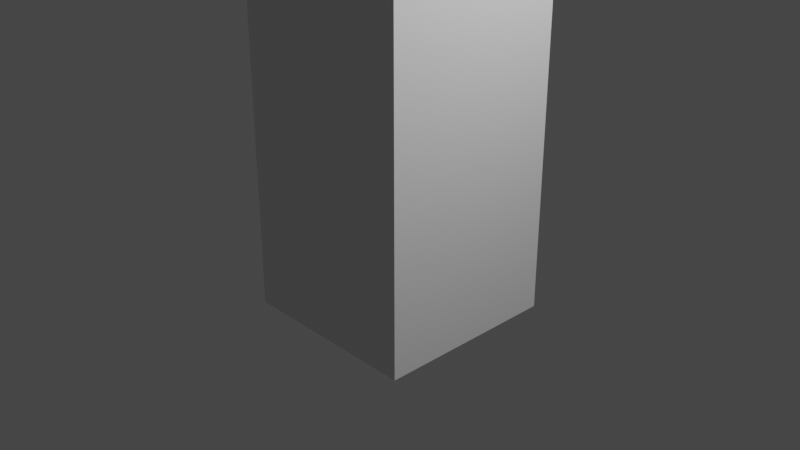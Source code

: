 # Source: davidsgoofyahhtree.blend  (saved by Blender 3.5.10; exported with 4.5.12 LTS)
import bpy
from mathutils import Matrix  # noqa: F401  (used for matrix-valued properties, if any)

bpy.ops.wm.read_factory_settings(use_empty=True)
scene = bpy.context.scene
scene.name = 'Scene'

# ---- collections
col_collection = bpy.data.collections.new('Collection'); scene.collection.children.link(col_collection)

# ---- materials (node trees are filled in below, after node groups)
mat_material = bpy.data.materials.new('Material')
mat_material.alpha_threshold = 0.0
mat_material.use_transparent_shadow = False
mat_material.roughness = 0.5
mat_material.line_color = (0.0, 0.0, 0.0, 1.0)

# ---- material node trees
mat_material.use_nodes = True; mat_material.node_tree.nodes.clear()
_N = mat_material.node_tree.nodes; _L = mat_material.node_tree.links
n0 = _N.new('ShaderNodeOutputMaterial'); n0.name = 'Material Output'; n0.location = (300, 300)
n1 = _N.new('ShaderNodeBsdfPrincipled'); n1.name = 'Principled BSDF'; n1.location = (10, 300)
n1.distribution = 'GGX'
n1.subsurface_method = 'RANDOM_WALK_SKIN'
n1.inputs[3].default_value = 1.45
n1.inputs[27].default_value = (0.0, 0.0, 0.0, 1.0)
n1.inputs[28].default_value = 1.0
_L.new(n1.outputs[0], n0.inputs[0])
n0.is_active_output = True

# ---- world
world_world = bpy.data.worlds.new('World'); scene.world = world_world
world_world.use_nodes = True; world_world.node_tree.nodes.clear()
_N = world_world.node_tree.nodes; _L = world_world.node_tree.links
n0 = _N.new('ShaderNodeOutputWorld'); n0.name = 'World Output'; n0.location = (300, 300)
n1 = _N.new('ShaderNodeBackground'); n1.name = 'Background'; n1.location = (10, 300)
n1.inputs[0].default_value = (0.05088, 0.05088, 0.05088, 1.0)
_L.new(n1.outputs[0], n0.inputs[0])
n0.is_active_output = True
world_world.color = (0.05088, 0.05088, 0.05088)
world_world.use_sun_shadow = False
world_world.sun_shadow_jitter_overblur = 0.0

# ---- cameras
cam_camera = bpy.data.cameras.new('Camera')
cam_camera.clip_end = 100.0
cam_camera.ortho_scale = 7.314

# ---- lights
light_light = bpy.data.lights.new('Light', 'POINT')
light_light.transmission_factor = 0.0
light_light.energy = 1000.0
light_light.shadow_soft_size = 0.1
light_light.shadow_maximum_resolution = 0.006
light_light.use_absolute_resolution = True

# ---- meshes
me_cube = bpy.data.meshes.new('Cube')
me_cube.from_pydata([(1.0, 1.0, 1.0), (1.0, 1.0, -1.0), (1.0, -1.0, 1.0), (1.0, -1.0, -1.0), (-1.0, 1.0, 1.0), (-1.0, 1.0, -1.0), (-1.0, -1.0, 1.0), (-1.0, -1.0, -1.0), (1.0, -1.0, 18.21), (-1.0, -1.0, 18.21), (1.0, 1.0, 18.21), (-1.0, 1.0, 18.21), (-0.947, -0.2909, 21.61), (-0.7477, 1.141, 20.23), (0.7477, -1.141, 20.97), (0.947, 0.2909, 19.59), (1.955, -0.3983, 18.23), (1.955, -2.398, 18.23), (1.702, -2.539, 20.99), (0.007666, -1.689, 21.63), (2.209, 3.061, 25.54), (2.408, 4.493, 24.16), (3.904, 2.211, 24.9), (4.103, 3.642, 23.52), (2.265, -0.3701, 19.1), (2.066, -1.802, 20.48), (5.421, 2.981, 23.02), (5.222, 1.549, 24.41), (-3.135, 2.172, 18.25), (-3.135, 4.172, 18.25), (-2.883, 4.313, 20.27), (-1.188, 3.463, 19.64), (-0.5924, 2.257, 19.15), (1.102, 1.407, 18.51), (2.564, 5.609, 23.08), (4.259, 4.759, 22.44), (-3.018, 0.7481, 22.39), (-2.819, 2.18, 21.01), (0.1377, 4.1, 26.32), (0.337, 5.532, 24.93), (-1.358, -3.439, 18.75), (-3.358, -3.439, 18.75), (-3.305, -2.73, 22.16), (-3.105, -1.298, 20.77), (0.1989, -5.085, 24.78), (-1.496, -4.234, 25.42), (3.355, -1.733, 28.71), (1.66, -0.8829, 29.34), (-2.028, -1.704, 19.08), (-1.776, 0.4367, 21.1), (-4.163, 1.467, 19.13), (-3.911, 3.608, 21.15), (1.733, -0.3578, 28.84), (-1.423, -3.709, 24.91), (-0.338, 0.6813, 29.62), (-3.494, -2.67, 25.69), (-2.134, 5.239, 27.17), (-5.291, 1.888, 23.24), (-2.61, 1.821, 30.47), (-5.766, -1.531, 26.54), (-2.217, 1.253, 23.03), (-2.017, 2.685, 21.65), (-4.574, -1.186, 23.57), (-4.375, 0.2462, 22.19), (-2.925, 2.115, 23.82), (-2.726, 3.547, 22.44), (-5.283, -0.3236, 24.36), (-5.084, 1.108, 22.98), (-2.686, -4.813, 19.06), (-4.686, -4.813, 19.06), (-4.633, -4.104, 22.46), (-4.434, -2.672, 21.08), (-2.535, -1.977, 19.63), (-4.606, -0.9378, 20.41), (-3.01, -5.395, 22.93), (-5.082, -4.356, 23.71), (0.26, 1.316, 30.36), (0.7357, 4.735, 27.06), (-2.012, 2.456, 31.21), (-1.536, 5.875, 27.91), (-0.4336, 3.398, 18.05), (1.261, 2.548, 17.41), (2.723, 6.75, 21.98), (4.417, 5.9, 21.34), (-2.96, -2.272, 14.88), (-5.095, 0.8999, 14.93), (-3.988, -2.976, 15.76), (-6.123, 0.1956, 15.8), (0.8197, 0.247, 16.66), (-1.315, 3.419, 16.71), (-1.14, -1.025, 13.33), (-3.275, 2.147, 13.38), (-2.943, -2.331, 19.86), (-5.078, 0.8405, 19.91), (-4.902, -3.603, 16.54), (-7.037, -0.4314, 16.58), (-3.563, -3.273, 18.6), (-3.311, -1.132, 20.62), (-4.892, -4.647, 18.91), (-4.639, -2.506, 20.93), (-4.714, -2.348, 17.77), (-4.462, -0.2073, 19.79), (-6.042, -3.722, 18.07), (-5.79, -1.581, 20.09), (-1.358, -3.871, 16.82), (-3.358, -3.871, 16.82), (-2.686, -5.245, 17.13), (-4.686, -5.245, 17.13), (1.0, -1.734, 14.93), (-1.0, -1.734, 14.93), (-1.358, -4.172, 15.47), (-3.358, -4.172, 15.47), (0.04177, -7.117, 16.75), (-1.905, -6.408, 20.15), (0.9965, -6.515, 16.77), (0.9965, -8.515, 16.77), (0.7442, -8.656, 19.53), (-0.9506, -7.806, 20.17), (1.561, -0.638, 16.32), (2.516, -2.036, 16.34), (0.6032, -6.755, 14.86), (1.558, -8.153, 14.88), (1.053, 1.0, 15.01), (1.053, -1.0, 15.01), (2.008, -0.3983, 15.03), (2.008, -2.398, 15.03), (2.295, 1.219, 18.17), (0.3481, 1.928, 16.79), (0.1601, 4.39, 18.22), (-1.787, 5.099, 16.83), (25.43, 28.04, 61.68), (25.9, 31.46, 58.38), (23.16, 29.18, 62.53), (23.63, 32.6, 59.24)], [], [(0, 4, 11, 10), (3, 2, 6, 7), (7, 6, 4, 5), (5, 1, 3, 7), (1, 0, 2, 3), (5, 4, 0, 1), (11, 9, 28, 29), (6, 2, 8, 9), (4, 6, 9, 11), (2, 0, 10, 8), (14, 15, 24, 25), (8, 40, 110, 108), (10, 11, 15, 14), (10, 14, 18, 16), (19, 12, 113, 117), (14, 12, 19, 18), (18, 19, 117, 116), (16, 17, 125, 124), (22, 23, 21, 20), (12, 14, 44, 45), (21, 23, 35, 34), (20, 21, 39, 38), (25, 24, 26, 27), (22, 14, 25, 27), (23, 22, 27, 26), (15, 23, 26, 24), (29, 28, 30, 31), (15, 11, 127, 126), (9, 84, 90, 88), (13, 15, 31, 30), (32, 34, 82, 80), (13, 21, 34, 32), (15, 13, 32, 33), (23, 15, 33, 35), (37, 36, 38, 39), (21, 13, 37, 39), (13, 12, 36, 37), (36, 55, 59, 57), (43, 41, 96, 97), (8, 12, 42, 40), (13, 9, 41, 43), (42, 12, 60, 62), (45, 44, 46, 47), (14, 22, 46, 44), (22, 20, 47, 46), (20, 12, 45, 47), (48, 49, 51, 50), (30, 28, 50, 51), (13, 30, 51, 49), (9, 13, 49, 48), (53, 52, 54, 55), (12, 20, 52, 53), (55, 36, 73, 75), (20, 38, 54, 52), (56, 57, 59, 58), (58, 54, 76, 78), (38, 36, 57, 56), (55, 54, 58, 59), (62, 60, 64, 66), (13, 43, 63, 61), (43, 42, 62, 63), (12, 13, 61, 60), (64, 65, 67, 66), (60, 61, 65, 64), (61, 63, 67, 65), (63, 62, 66, 67), (69, 68, 70, 71), (41, 40, 104, 105), (40, 42, 70, 68), (42, 43, 71, 70), (73, 72, 74, 75), (12, 53, 74, 72), (53, 55, 75, 74), (36, 12, 72, 73), (77, 79, 133, 131), (56, 58, 78, 79), (54, 38, 77, 76), (38, 56, 79, 77), (81, 80, 82, 83), (34, 35, 83, 82), (35, 33, 81, 83), (33, 32, 80, 81), (85, 84, 86, 87), (9, 48, 86, 84), (48, 50, 93, 92), (50, 28, 85, 87), (89, 88, 90, 91), (28, 9, 88, 89), (84, 85, 91, 90), (85, 28, 89, 91), (92, 93, 95, 94), (50, 87, 95, 93), (87, 86, 94, 95), (86, 48, 92, 94), (96, 98, 102, 100), (41, 69, 98, 96), (69, 71, 99, 98), (71, 43, 97, 99), (101, 100, 102, 103), (97, 96, 100, 101), (99, 97, 101, 103), (98, 99, 103, 102), (105, 104, 106, 107), (40, 68, 106, 104), (69, 41, 105, 107), (68, 69, 107, 106), (109, 108, 110, 111), (9, 8, 108, 109), (40, 41, 111, 110), (41, 9, 109, 111), (115, 114, 116, 117), (113, 112, 115, 117), (17, 16, 114, 115), (12, 8, 112, 113), (17, 115, 121, 119), (16, 18, 116, 114), (118, 119, 121, 120), (115, 112, 120, 121), (8, 17, 119, 118), (112, 8, 118, 120), (123, 122, 124, 125), (8, 10, 122, 123), (17, 8, 123, 125), (10, 16, 124, 122), (126, 127, 129, 128), (31, 15, 126, 128), (11, 29, 129, 127), (29, 31, 128, 129), (130, 131, 133, 132), (76, 77, 131, 130), (78, 76, 130, 132), (79, 78, 132, 133)])
_uv = me_cube.uv_layers.new(name='UVMap')
_uv.uv.foreach_set('vector', [0.625, 0.5, 0.625, 0.25, 0.625, 0.25, 0.625, 0.5, 0.375, 0.75, 0.625, 0.75, 0.625, 1.0, 0.375, 1.0, 0.375, 0.0, 0.625, 0.0, 0.625, 0.25, 0.375, 0.25, 0.125, 0.5, 0.375, 0.5, 0.375, 0.75, 0.125, 0.75, 0.375, 0.5, 0.625, 0.5, 0.625, 0.75, 0.375, 0.75, 0.375, 0.25, 0.625, 0.25, 0.625, 0.5, 0.375, 0.5, 0.625, 0.25, 0.625, 0.0, 0.625, 0.0, 0.625, 0.25, 0.625, 1.0, 0.625, 0.75, 0.625, 0.75, 0.625, 1.0, 0.625, 0.25, 0.625, 0.0, 0.625, 0.0, 0.625, 0.25, 0.625, 0.75, 0.625, 0.5, 0.625, 0.5, 0.625, 0.75, 0.625, 0.5, 0.625, 0.25, 0.625, 0.25, 0.625, 0.5, 0.625, 0.75, 0.625, 0.75, 0.625, 0.75, 0.625, 0.75, 0.625, 0.5, 0.625, 0.25, 0.625, 0.25, 0.625, 0.5, 0.625, 0.5, 0.625, 0.5, 0.625, 0.5, 0.625, 0.5, 0.625, 0.75, 0.625, 0.75, 0.625, 0.75, 0.625, 0.75, 0.625, 0.5, 0.625, 0.75, 0.625, 0.75, 0.625, 0.5, 0.625, 0.5, 0.625, 0.75, 0.625, 0.75, 0.625, 0.5, 0.625, 0.5, 0.625, 0.75, 0.625, 0.75, 0.625, 0.5, 0.625, 0.5, 0.875, 0.5, 0.875, 0.75, 0.625, 0.75, 0.625, 0.75, 0.625, 0.5, 0.625, 0.5, 0.625, 0.75, 0.875, 0.75, 0.875, 0.5, 0.875, 0.5, 0.875, 0.75, 0.625, 0.75, 0.875, 0.75, 0.875, 0.75, 0.625, 0.75, 0.625, 0.5, 0.625, 0.25, 0.625, 0.25, 0.625, 0.5, 0.625, 0.5, 0.625, 0.5, 0.625, 0.5, 0.625, 0.5, 0.875, 0.5, 0.625, 0.5, 0.625, 0.5, 0.875, 0.5, 0.625, 0.25, 0.625, 0.25, 0.625, 0.25, 0.625, 0.25, 0.625, 0.25, 0.625, 0.0, 0.625, 0.0, 0.625, 0.25, 0.625, 0.25, 0.625, 0.25, 0.625, 0.25, 0.625, 0.25, 0.625, 1.0, 0.625, 1.0, 0.625, 1.0, 0.625, 1.0, 0.625, 0.0, 0.625, 0.25, 0.625, 0.25, 0.625, 0.0, 0.625, 1.0, 0.625, 1.0, 0.625, 1.0, 0.625, 1.0, 0.625, 1.0, 0.625, 1.0, 0.625, 1.0, 0.625, 1.0, 0.625, 0.25, 0.625, 0.0, 0.625, 0.0, 0.625, 0.25, 0.625, 0.25, 0.625, 0.25, 0.625, 0.25, 0.625, 0.25, 0.625, 1.0, 0.625, 0.75, 0.625, 0.75, 0.625, 1.0, 0.625, 1.0, 0.625, 1.0, 0.625, 1.0, 0.625, 1.0, 0.625, 1.0, 0.625, 0.75, 0.625, 0.75, 0.625, 1.0, 0.625, 0.75, 0.625, 0.75, 0.625, 0.75, 0.625, 0.75, 0.625, 1.0, 0.625, 1.0, 0.625, 1.0, 0.625, 1.0, 0.625, 0.75, 0.625, 0.75, 0.625, 0.75, 0.625, 0.75, 0.625, 1.0, 0.625, 1.0, 0.625, 1.0, 0.625, 1.0, 0.625, 0.75, 0.625, 0.75, 0.625, 0.75, 0.625, 0.75, 0.625, 0.75, 0.625, 0.5, 0.625, 0.5, 0.625, 0.75, 0.625, 0.5, 0.625, 0.5, 0.625, 0.5, 0.625, 0.5, 0.625, 0.5, 0.625, 0.75, 0.625, 0.75, 0.625, 0.5, 0.625, 0.75, 0.625, 0.75, 0.625, 0.75, 0.625, 0.75, 0.625, 1.0, 0.625, 1.0, 0.625, 1.0, 0.625, 1.0, 0.625, 0.0, 0.625, 0.0, 0.625, 0.0, 0.625, 0.0, 0.625, 0.0, 0.625, 0.0, 0.625, 0.0, 0.625, 0.0, 0.625, 1.0, 0.625, 1.0, 0.625, 1.0, 0.625, 1.0, 0.625, 0.75, 0.625, 0.75, 0.625, 0.75, 0.625, 0.75, 0.625, 0.75, 0.625, 0.75, 0.625, 0.75, 0.625, 0.75, 0.625, 0.75, 0.625, 0.75, 0.625, 0.75, 0.625, 0.75, 0.625, 0.75, 0.625, 0.75, 0.625, 0.75, 0.625, 0.75, 0.625, 0.75, 0.625, 0.75, 0.625, 0.75, 0.625, 0.75, 0.625, 0.75, 0.625, 0.75, 0.625, 0.75, 0.625, 0.75, 0.625, 0.75, 0.625, 0.75, 0.625, 0.75, 0.625, 0.75, 0.625, 0.75, 0.625, 0.75, 0.625, 0.75, 0.625, 0.75, 0.625, 0.75, 0.625, 0.75, 0.625, 0.75, 0.625, 0.75, 0.625, 1.0, 0.625, 1.0, 0.625, 1.0, 0.625, 1.0, 0.625, 1.0, 0.625, 0.75, 0.625, 0.75, 0.625, 1.0, 0.625, 0.75, 0.625, 1.0, 0.625, 1.0, 0.625, 0.75, 0.625, 0.75, 0.625, 1.0, 0.625, 1.0, 0.625, 0.75, 0.625, 0.75, 0.625, 1.0, 0.625, 1.0, 0.625, 0.75, 0.625, 1.0, 0.625, 1.0, 0.625, 1.0, 0.625, 1.0, 0.625, 1.0, 0.625, 0.75, 0.625, 0.75, 0.625, 1.0, 0.625, 1.0, 0.625, 0.75, 0.625, 0.75, 0.625, 1.0, 0.625, 1.0, 0.625, 0.75, 0.625, 0.75, 0.625, 1.0, 0.625, 0.75, 0.625, 0.75, 0.625, 0.75, 0.625, 0.75, 0.625, 0.75, 0.625, 1.0, 0.625, 1.0, 0.625, 0.75, 0.625, 0.75, 0.625, 0.75, 0.625, 0.75, 0.625, 0.75, 0.625, 0.75, 0.625, 0.75, 0.625, 0.75, 0.625, 0.75, 0.625, 0.75, 0.625, 0.75, 0.625, 0.75, 0.625, 0.75, 0.625, 0.75, 0.625, 0.75, 0.625, 0.75, 0.625, 0.75, 0.625, 0.75, 0.625, 0.75, 0.625, 0.75, 0.625, 0.75, 0.625, 0.75, 0.625, 0.75, 0.625, 0.75, 0.625, 0.75, 0.625, 0.75, 0.625, 0.75, 0.625, 0.75, 0.625, 0.75, 0.625, 0.75, 0.625, 0.75, 0.625, 0.75, 0.625, 0.75, 0.625, 0.25, 0.625, 0.0, 0.625, 0.0, 0.625, 0.25, 0.875, 0.75, 0.875, 0.5, 0.875, 0.5, 0.875, 0.75, 0.625, 0.25, 0.625, 0.25, 0.625, 0.25, 0.625, 0.25, 0.625, 0.25, 0.625, 0.0, 0.625, 0.0, 0.625, 0.25, 0.625, 0.0, 0.625, 0.0, 0.625, 0.0, 0.625, 0.0, 0.625, 1.0, 0.625, 1.0, 0.625, 1.0, 0.625, 1.0, 0.625, 1.0, 0.625, 1.0, 0.625, 1.0, 0.625, 1.0, 0.625, 0.0, 0.625, 0.0, 0.625, 0.0, 0.625, 0.0, 0.625, 0.0, 0.625, 0.0, 0.625, 0.0, 0.625, 0.0, 0.625, 0.0, 0.625, 0.0, 0.625, 0.0, 0.625, 0.0, 0.625, 0.0, 0.625, 0.0, 0.625, 0.0, 0.625, 0.0, 0.625, 0.0, 0.625, 0.0, 0.625, 0.0, 0.625, 0.0, 0.625, 1.0, 0.625, 1.0, 0.625, 1.0, 0.625, 1.0, 0.625, 0.0, 0.625, 0.0, 0.625, 0.0, 0.625, 0.0, 0.625, 0.0, 0.625, 0.0, 0.625, 0.0, 0.625, 0.0, 0.625, 1.0, 0.625, 1.0, 0.625, 1.0, 0.625, 1.0, 0.625, 1.0, 0.625, 1.0, 0.625, 1.0, 0.625, 1.0, 0.625, 1.0, 0.625, 1.0, 0.625, 1.0, 0.625, 1.0, 0.625, 1.0, 0.625, 1.0, 0.625, 1.0, 0.625, 1.0, 0.625, 1.0, 0.625, 1.0, 0.625, 1.0, 0.625, 1.0, 0.625, 1.0, 0.625, 1.0, 0.625, 1.0, 0.625, 1.0, 0.625, 1.0, 0.625, 1.0, 0.625, 1.0, 0.625, 1.0, 0.625, 1.0, 0.625, 1.0, 0.625, 1.0, 0.625, 1.0, 0.625, 1.0, 0.625, 1.0, 0.625, 1.0, 0.625, 1.0, 0.625, 1.0, 0.625, 0.75, 0.625, 0.75, 0.625, 1.0, 0.625, 0.75, 0.625, 0.75, 0.625, 0.75, 0.625, 0.75, 0.625, 1.0, 0.625, 1.0, 0.625, 1.0, 0.625, 1.0, 0.625, 0.75, 0.625, 1.0, 0.625, 1.0, 0.625, 0.75, 0.625, 1.0, 0.625, 0.75, 0.625, 0.75, 0.625, 1.0, 0.625, 1.0, 0.625, 0.75, 0.625, 0.75, 0.625, 1.0, 0.625, 0.75, 0.625, 1.0, 0.625, 1.0, 0.625, 0.75, 0.625, 1.0, 0.625, 1.0, 0.625, 1.0, 0.625, 1.0, 0.625, 0.75, 0.625, 0.5, 0.625, 0.5, 0.625, 0.75, 0.625, 0.75, 0.625, 0.75, 0.625, 0.75, 0.625, 0.75, 0.625, 0.75, 0.625, 0.5, 0.625, 0.5, 0.625, 0.75, 0.625, 0.75, 0.625, 0.75, 0.625, 0.75, 0.625, 0.75, 0.625, 0.75, 0.625, 0.75, 0.625, 0.75, 0.625, 0.75, 0.625, 0.5, 0.625, 0.5, 0.625, 0.5, 0.625, 0.5, 0.625, 0.75, 0.625, 0.75, 0.625, 0.75, 0.625, 0.75, 0.625, 0.75, 0.625, 0.75, 0.625, 0.75, 0.625, 0.75, 0.625, 0.75, 0.625, 0.75, 0.625, 0.75, 0.625, 0.75, 0.625, 0.75, 0.625, 0.75, 0.625, 0.75, 0.625, 0.75, 0.625, 0.75, 0.625, 0.5, 0.625, 0.5, 0.625, 0.75, 0.625, 0.75, 0.625, 0.5, 0.625, 0.5, 0.625, 0.75, 0.625, 0.75, 0.625, 0.75, 0.625, 0.75, 0.625, 0.75, 0.625, 0.5, 0.625, 0.5, 0.625, 0.5, 0.625, 0.5, 0.625, 0.25, 0.625, 0.25, 0.625, 0.25, 0.625, 0.25, 0.625, 0.25, 0.625, 0.25, 0.625, 0.25, 0.625, 0.25, 0.625, 0.25, 0.625, 0.25, 0.625, 0.25, 0.625, 0.25, 0.625, 0.25, 0.625, 0.25, 0.625, 0.25, 0.625, 0.25, 0.625, 0.75, 0.625, 0.75, 0.625, 0.75, 0.625, 0.75, 0.625, 0.75, 0.625, 0.75, 0.625, 0.75, 0.625, 0.75, 0.625, 0.75, 0.625, 0.75, 0.625, 0.75, 0.625, 0.75, 0.625, 0.75, 0.625, 0.75, 0.625, 0.75, 0.625, 0.75])
me_cube.materials.append(mat_material)
me_cube.use_mirror_vertex_groups = False
me_cube.update()

# ---- objects
ob_cube = bpy.data.objects.new('Cube', me_cube)
ob_light = bpy.data.objects.new('Light', light_light)
ob_camera = bpy.data.objects.new('Camera', cam_camera)

# ---- transforms, parenting, visibility, modifiers, constraints
ob_cube.location = (0.0, 0.0, 0.0)
ob_cube.lock_rotations_4d = False
ob_cube.empty_display_type = 'ARROWS'
ob_cube.lineart.crease_threshold = 0.0
ob_light.location = (4.076, 1.005, 5.904)
ob_light.rotation_euler = (0.6503, 0.05522, 1.866)
ob_light.lock_rotations_4d = False
ob_light.empty_display_type = 'ARROWS'
ob_light.color = (0.0, 0.0, 0.0, 0.0)
ob_light.lineart.crease_threshold = 0.0
ob_camera.location = (7.359, -6.926, 4.958)
ob_camera.rotation_euler = (1.109, 0.0, 0.8149)
ob_camera.lock_rotations_4d = False
ob_camera.empty_display_type = 'ARROWS'
ob_camera.color = (0.0, 0.0, 0.0, 0.0)
ob_camera.display_type = 'WIRE'
ob_camera.lineart.crease_threshold = 0.0

# ---- collection membership
col_collection.objects.link(ob_cube)
col_collection.objects.link(ob_light)
col_collection.objects.link(ob_camera)

# ---- scene / render settings (as saved in the file)
scene.camera = ob_camera
scene.frame_start = 1; scene.frame_end = 250; scene.frame_set(1)
scene.render.engine = 'BLENDER_EEVEE_NEXT'
scene.cycles.sampling_pattern = 'TABULATED_SOBOL'
scene.view_settings.view_transform = 'Filmic'
bpy.context.view_layer.update()
